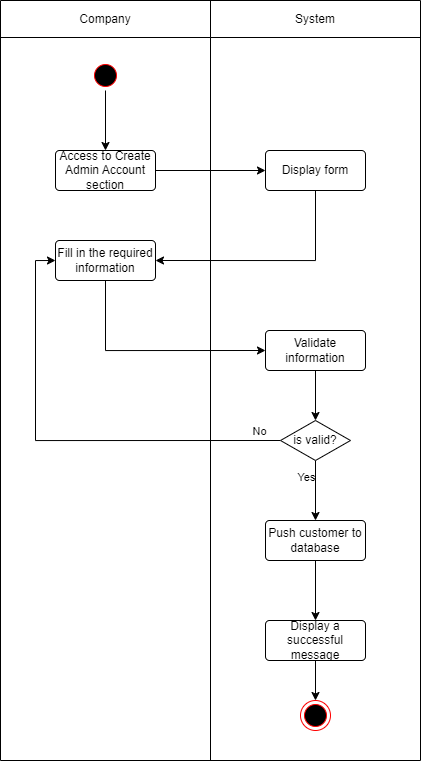

The diagram above was exported from draw.io. Its source (the exported page's mxGraphModel, read from the mxfile embedded in the PNG):
<mxGraphModel dx="1235" dy="655" grid="1" gridSize="10" guides="1" tooltips="1" connect="1" arrows="1" fold="1" page="1" pageScale="1" pageWidth="850" pageHeight="1100" math="0" shadow="0">
  <root>
    <mxCell id="0" />
    <mxCell id="1" parent="0" />
    <mxCell id="8E6wURucePUQw1qngTbx-1" value="" style="shape=table;startSize=0;container=1;collapsible=0;childLayout=tableLayout;" vertex="1" parent="1">
      <mxGeometry x="150" y="220" width="420" height="760" as="geometry" />
    </mxCell>
    <mxCell id="8E6wURucePUQw1qngTbx-2" value="" style="shape=tableRow;horizontal=0;startSize=0;swimlaneHead=0;swimlaneBody=0;strokeColor=inherit;top=0;left=0;bottom=0;right=0;collapsible=0;dropTarget=0;fillColor=none;points=[[0,0.5],[1,0.5]];portConstraint=eastwest;" vertex="1" parent="8E6wURucePUQw1qngTbx-1">
      <mxGeometry width="420" height="37" as="geometry" />
    </mxCell>
    <mxCell id="8E6wURucePUQw1qngTbx-3" value="Company" style="shape=partialRectangle;html=1;whiteSpace=wrap;connectable=0;strokeColor=inherit;overflow=hidden;fillColor=none;top=0;left=0;bottom=0;right=0;pointerEvents=1;" vertex="1" parent="8E6wURucePUQw1qngTbx-2">
      <mxGeometry width="210" height="37" as="geometry">
        <mxRectangle width="210" height="37" as="alternateBounds" />
      </mxGeometry>
    </mxCell>
    <mxCell id="8E6wURucePUQw1qngTbx-4" value="System" style="shape=partialRectangle;html=1;whiteSpace=wrap;connectable=0;strokeColor=inherit;overflow=hidden;fillColor=none;top=0;left=0;bottom=0;right=0;pointerEvents=1;" vertex="1" parent="8E6wURucePUQw1qngTbx-2">
      <mxGeometry x="210" width="210" height="37" as="geometry">
        <mxRectangle width="210" height="37" as="alternateBounds" />
      </mxGeometry>
    </mxCell>
    <mxCell id="8E6wURucePUQw1qngTbx-5" value="" style="shape=tableRow;horizontal=0;startSize=0;swimlaneHead=0;swimlaneBody=0;strokeColor=inherit;top=0;left=0;bottom=0;right=0;collapsible=0;dropTarget=0;fillColor=none;points=[[0,0.5],[1,0.5]];portConstraint=eastwest;" vertex="1" parent="8E6wURucePUQw1qngTbx-1">
      <mxGeometry y="37" width="420" height="723" as="geometry" />
    </mxCell>
    <mxCell id="8E6wURucePUQw1qngTbx-6" value="" style="shape=partialRectangle;html=1;whiteSpace=wrap;connectable=0;strokeColor=inherit;overflow=hidden;fillColor=none;top=0;left=0;bottom=0;right=0;pointerEvents=1;" vertex="1" parent="8E6wURucePUQw1qngTbx-5">
      <mxGeometry width="210" height="723" as="geometry">
        <mxRectangle width="210" height="723" as="alternateBounds" />
      </mxGeometry>
    </mxCell>
    <mxCell id="8E6wURucePUQw1qngTbx-7" value="" style="shape=partialRectangle;html=1;whiteSpace=wrap;connectable=0;strokeColor=inherit;overflow=hidden;fillColor=none;top=0;left=0;bottom=0;right=0;pointerEvents=1;" vertex="1" parent="8E6wURucePUQw1qngTbx-5">
      <mxGeometry x="210" width="210" height="723" as="geometry">
        <mxRectangle width="210" height="723" as="alternateBounds" />
      </mxGeometry>
    </mxCell>
    <mxCell id="xqHNg9iMak54r-Rl453m-3" style="edgeStyle=orthogonalEdgeStyle;rounded=0;orthogonalLoop=1;jettySize=auto;html=1;exitX=0.5;exitY=1;exitDx=0;exitDy=0;entryX=0.5;entryY=0;entryDx=0;entryDy=0;" edge="1" parent="1" source="f4tjKyP3lvmi7mxpjvBX-1" target="xqHNg9iMak54r-Rl453m-2">
      <mxGeometry relative="1" as="geometry">
        <mxPoint x="255" y="310" as="sourcePoint" />
      </mxGeometry>
    </mxCell>
    <mxCell id="ek8H7GmbLd7bA0kffT6M-2" style="edgeStyle=orthogonalEdgeStyle;rounded=0;orthogonalLoop=1;jettySize=auto;html=1;exitX=1;exitY=0.5;exitDx=0;exitDy=0;entryX=0;entryY=0.5;entryDx=0;entryDy=0;" edge="1" parent="1" source="xqHNg9iMak54r-Rl453m-2" target="ek8H7GmbLd7bA0kffT6M-1">
      <mxGeometry relative="1" as="geometry" />
    </mxCell>
    <mxCell id="xqHNg9iMak54r-Rl453m-2" value="Access to Create Admin Account section" style="rounded=1;arcSize=10;whiteSpace=wrap;html=1;align=center;" vertex="1" parent="1">
      <mxGeometry x="205" y="370" width="100" height="40" as="geometry" />
    </mxCell>
    <mxCell id="axzrOWa9qjgDDbu8YL_Z-1" style="edgeStyle=orthogonalEdgeStyle;rounded=0;orthogonalLoop=1;jettySize=auto;html=1;exitX=0.5;exitY=1;exitDx=0;exitDy=0;entryX=1;entryY=0.5;entryDx=0;entryDy=0;" edge="1" parent="1" source="ek8H7GmbLd7bA0kffT6M-1" target="ek8H7GmbLd7bA0kffT6M-4">
      <mxGeometry relative="1" as="geometry" />
    </mxCell>
    <mxCell id="ek8H7GmbLd7bA0kffT6M-1" value="Display form" style="rounded=1;arcSize=10;whiteSpace=wrap;html=1;align=center;" vertex="1" parent="1">
      <mxGeometry x="415" y="370" width="100" height="40" as="geometry" />
    </mxCell>
    <mxCell id="axzrOWa9qjgDDbu8YL_Z-3" style="edgeStyle=orthogonalEdgeStyle;rounded=0;orthogonalLoop=1;jettySize=auto;html=1;exitX=0.5;exitY=1;exitDx=0;exitDy=0;entryX=0;entryY=0.5;entryDx=0;entryDy=0;" edge="1" parent="1" source="ek8H7GmbLd7bA0kffT6M-4" target="axzrOWa9qjgDDbu8YL_Z-2">
      <mxGeometry relative="1" as="geometry" />
    </mxCell>
    <mxCell id="ek8H7GmbLd7bA0kffT6M-4" value="Fill in the required information" style="rounded=1;arcSize=10;whiteSpace=wrap;html=1;align=center;" vertex="1" parent="1">
      <mxGeometry x="205" y="460" width="100" height="40" as="geometry" />
    </mxCell>
    <mxCell id="tXlRQ6jIpYde9cUssQO5-2" style="edgeStyle=orthogonalEdgeStyle;rounded=0;orthogonalLoop=1;jettySize=auto;html=1;exitX=0.5;exitY=1;exitDx=0;exitDy=0;entryX=0.5;entryY=0;entryDx=0;entryDy=0;" edge="1" parent="1" source="axzrOWa9qjgDDbu8YL_Z-2" target="tXlRQ6jIpYde9cUssQO5-1">
      <mxGeometry relative="1" as="geometry" />
    </mxCell>
    <mxCell id="axzrOWa9qjgDDbu8YL_Z-2" value="Validate information" style="rounded=1;arcSize=10;whiteSpace=wrap;html=1;align=center;" vertex="1" parent="1">
      <mxGeometry x="415" y="550" width="100" height="40" as="geometry" />
    </mxCell>
    <mxCell id="tXlRQ6jIpYde9cUssQO5-3" style="edgeStyle=orthogonalEdgeStyle;rounded=0;orthogonalLoop=1;jettySize=auto;html=1;exitX=0;exitY=0.5;exitDx=0;exitDy=0;entryX=0;entryY=0.5;entryDx=0;entryDy=0;" edge="1" parent="1" source="tXlRQ6jIpYde9cUssQO5-1" target="ek8H7GmbLd7bA0kffT6M-4">
      <mxGeometry relative="1" as="geometry" />
    </mxCell>
    <mxCell id="tXlRQ6jIpYde9cUssQO5-4" value="No" style="edgeLabel;html=1;align=center;verticalAlign=middle;resizable=0;points=[];" vertex="1" connectable="0" parent="tXlRQ6jIpYde9cUssQO5-3">
      <mxGeometry x="-0.9044" y="3" relative="1" as="geometry">
        <mxPoint y="-13" as="offset" />
      </mxGeometry>
    </mxCell>
    <mxCell id="tXlRQ6jIpYde9cUssQO5-5" style="edgeStyle=orthogonalEdgeStyle;rounded=0;orthogonalLoop=1;jettySize=auto;html=1;exitX=0.5;exitY=1;exitDx=0;exitDy=0;entryX=0.5;entryY=0;entryDx=0;entryDy=0;" edge="1" parent="1" source="tXlRQ6jIpYde9cUssQO5-1" target="-Z172QcTBk_STh-8WB8F-1">
      <mxGeometry relative="1" as="geometry">
        <mxPoint x="450.45454545454527" y="750" as="targetPoint" />
      </mxGeometry>
    </mxCell>
    <mxCell id="tXlRQ6jIpYde9cUssQO5-6" value="Yes" style="edgeLabel;html=1;align=center;verticalAlign=middle;resizable=0;points=[];" vertex="1" connectable="0" parent="tXlRQ6jIpYde9cUssQO5-5">
      <mxGeometry x="-0.3086" y="2" relative="1" as="geometry">
        <mxPoint x="-12" y="-5" as="offset" />
      </mxGeometry>
    </mxCell>
    <mxCell id="tXlRQ6jIpYde9cUssQO5-1" value="is valid?" style="shape=rhombus;perimeter=rhombusPerimeter;whiteSpace=wrap;html=1;align=center;" vertex="1" parent="1">
      <mxGeometry x="430" y="640" width="70" height="40" as="geometry" />
    </mxCell>
    <mxCell id="8E6wURucePUQw1qngTbx-9" style="edgeStyle=orthogonalEdgeStyle;rounded=0;orthogonalLoop=1;jettySize=auto;html=1;exitX=0.5;exitY=1;exitDx=0;exitDy=0;" edge="1" parent="1" source="-Z172QcTBk_STh-8WB8F-1" target="8E6wURucePUQw1qngTbx-8">
      <mxGeometry relative="1" as="geometry" />
    </mxCell>
    <mxCell id="-Z172QcTBk_STh-8WB8F-1" value="Push customer to database" style="rounded=1;arcSize=10;whiteSpace=wrap;html=1;align=center;" vertex="1" parent="1">
      <mxGeometry x="415" y="740" width="100" height="40" as="geometry" />
    </mxCell>
    <mxCell id="-Z172QcTBk_STh-8WB8F-2" style="edgeStyle=orthogonalEdgeStyle;rounded=0;orthogonalLoop=1;jettySize=auto;html=1;exitX=0.5;exitY=1;exitDx=0;exitDy=0;" edge="1" parent="1">
      <mxGeometry relative="1" as="geometry">
        <mxPoint x="450.45454545454527" y="850" as="targetPoint" />
      </mxGeometry>
    </mxCell>
    <mxCell id="f4tjKyP3lvmi7mxpjvBX-4" style="edgeStyle=orthogonalEdgeStyle;rounded=0;orthogonalLoop=1;jettySize=auto;html=1;exitX=0.5;exitY=1;exitDx=0;exitDy=0;entryX=0.5;entryY=0;entryDx=0;entryDy=0;" edge="1" parent="1" source="8E6wURucePUQw1qngTbx-8" target="f4tjKyP3lvmi7mxpjvBX-3">
      <mxGeometry relative="1" as="geometry" />
    </mxCell>
    <mxCell id="8E6wURucePUQw1qngTbx-8" value="Display a successful message" style="rounded=1;arcSize=10;whiteSpace=wrap;html=1;align=center;" vertex="1" parent="1">
      <mxGeometry x="415" y="840" width="100" height="40" as="geometry" />
    </mxCell>
    <mxCell id="f4tjKyP3lvmi7mxpjvBX-1" value="" style="ellipse;html=1;shape=startState;fillColor=#000000;strokeColor=#ff0000;" vertex="1" parent="1">
      <mxGeometry x="240" y="280" width="30" height="30" as="geometry" />
    </mxCell>
    <mxCell id="f4tjKyP3lvmi7mxpjvBX-3" value="" style="ellipse;html=1;shape=endState;fillColor=#000000;strokeColor=#ff0000;" vertex="1" parent="1">
      <mxGeometry x="450" y="920" width="30" height="30" as="geometry" />
    </mxCell>
  </root>
</mxGraphModel>